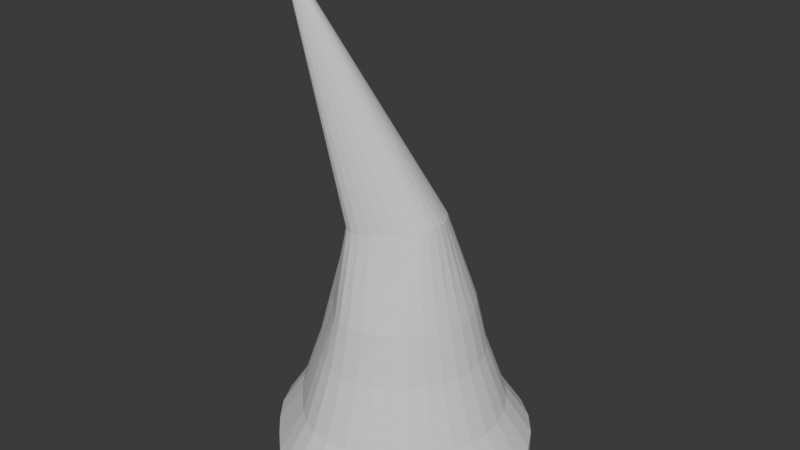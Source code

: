 # Source: horn.blend  (saved by Blender 5.0.119; exported with 4.5.12 LTS)
import bpy
from mathutils import Matrix  # noqa: F401  (used for matrix-valued properties, if any)

bpy.ops.wm.read_factory_settings(use_empty=True)
scene = bpy.context.scene
scene.name = 'Scene'

# ---- collections
col_collection = bpy.data.collections.new('Collection'); scene.collection.children.link(col_collection)

# ---- world
world_world = bpy.data.worlds.new('World'); scene.world = world_world
world_world.use_nodes = True; world_world.node_tree.nodes.clear()
_N = world_world.node_tree.nodes; _L = world_world.node_tree.links
n0 = _N.new('ShaderNodeOutputWorld'); n0.name = 'World Output'; n0.location = (200, 100)
n1 = _N.new('ShaderNodeBackground'); n1.name = 'Background'; n1.location = (-200, 100)
n1.inputs[0].default_value = (0.05088, 0.05088, 0.05088, 1.0)
_L.new(n1.outputs[0], n0.inputs[0])
n0.is_active_output = True
world_world.color = (0.05088, 0.05088, 0.05088)
world_world.sun_shadow_jitter_overblur = 0.0

# ---- meshes
me_cone = bpy.data.meshes.new('Cone')
me_cone.from_pydata([(0.00133, 0.3442, 0.02848), (0.06793, 0.3369, 0.03599), (0.1319, 0.3167, 0.04271), (0.1908, 0.2844, 0.04838), (0.2424, 0.2411, 0.0528), (0.2852, 0.1893, 0.05663), (0.3192, 0.1332, 0.06218), (0.3427, 0.07456, 0.06887), (0.3543, 0.01489, 0.07552), (0.3528, -0.04469, 0.08062), (0.3372, -0.1033, 0.08242), (0.3071, -0.1601, 0.07911), (0.2583, -0.2154, 0.06991), (0.1888, -0.2672, 0.05669), (0.1049, -0.3111, 0.04155), (0.01542, -0.343, 0.0263), (-0.07078, -0.3593, 0.01245), (-0.1458, -0.3573, 0.001206), (-0.2049, -0.3364, -0.006756), (-0.2503, -0.3004, -0.01333), (-0.2845, -0.2524, -0.01889), (-0.3093, -0.1952, -0.02303), (-0.3264, -0.1315, -0.02542), (-0.337, -0.06446, -0.02582), (-0.3415, 0.003235, -0.02418), (-0.3347, 0.07032, -0.02089), (-0.315, 0.1347, -0.01621), (-0.2832, 0.1939, -0.0103), (-0.2405, 0.2457, -0.003402), (-0.1886, 0.288, 0.004227), (-0.1295, 0.3192, 0.01229), (-0.06532, 0.3382, 0.02048), (-0.8004, -0.2982, 1.941), (-5.882e-09, 0.5709, -0.6198), (0.1114, 0.5599, -0.6198), (0.2185, 0.5274, -0.6198), (0.3172, 0.4747, -0.6198), (0.4042, 0.4033, -0.6224), (0.4765, 0.3156, -0.6302), (0.5308, 0.2156, -0.6386), (0.564, 0.1079, -0.6426), (0.5743, -0.002884, -0.6386), (0.5618, -0.113, -0.6302), (0.5279, -0.2189, -0.6224), (0.4747, -0.3172, -0.6198), (0.4037, -0.4037, -0.6198), (0.3172, -0.4747, -0.6198), (0.2185, -0.5274, -0.6198), (0.1114, -0.5599, -0.6198), (0.0001084, -0.5708, -0.6199), (-0.1012, -0.5536, -0.6248), (-0.1848, -0.5085, -0.6344), (-0.2586, -0.4426, -0.6443), (-0.3331, -0.3652, -0.6492), (-0.4168, -0.2857, -0.6439), (-0.4963, -0.2018, -0.6325), (-0.5526, -0.1076, -0.6226), (-0.5709, 3.32e-10, -0.6198), (-0.5599, 0.1114, -0.6198), (-0.5274, 0.2185, -0.6198), (-0.4747, 0.3172, -0.6198), (-0.4037, 0.4037, -0.6198), (-0.3172, 0.4747, -0.6198), (-0.2185, 0.5274, -0.6198), (-0.1114, 0.5599, -0.6198), (0.0001431, 0.6559, -0.9978), (0.1281, 0.6433, -0.9979), (0.2511, 0.6059, -0.9979), (0.3644, 0.5453, -0.9979), (0.4641, 0.4635, -0.9996), (0.5467, 0.3635, -1.005), (0.6085, 0.2493, -1.01), (0.6464, 0.1258, -1.013), (0.6585, -0.001788, -1.01), (0.6447, -0.1289, -1.005), (0.6062, -0.2511, -0.9996), (0.5453, -0.3641, -0.998), (0.4637, -0.4635, -0.9979), (0.3644, -0.545, -0.9979), (0.2511, -0.6056, -0.9979), (0.1281, -0.643, -0.9979), (0.0002151, -0.6555, -0.9979), (-0.1211, -0.6389, -1.001), (-0.2286, -0.5932, -1.008), (-0.3255, -0.5238, -1.014), (-0.4169, -0.438, -1.017), (-0.5067, -0.3433, -1.014), (-0.5851, -0.2398, -1.006), (-0.6382, -0.1254, -0.9997), (-0.6558, 0.000114, -0.9978), (-0.6432, 0.1281, -0.9977), (-0.6058, 0.2511, -0.9978), (-0.5452, 0.3645, -0.9978), (-0.4636, 0.4639, -0.9978), (-0.3642, 0.5454, -0.9978), (-0.2508, 0.606, -0.9978), (-0.1278, 0.6433, -0.9978), (-0.001531, 0.8249, -1.467), (0.1591, 0.8088, -1.467), (0.3135, 0.7618, -1.467), (0.4557, 0.6855, -1.467), (0.5808, 0.5829, -1.469), (0.6849, 0.4576, -1.475), (0.7632, 0.3145, -1.482), (0.8113, 0.1594, -1.485), (0.8262, -0.001117, -1.482), (0.8081, -0.1608, -1.475), (0.7593, -0.314, -1.469), (0.6827, -0.4559, -1.467), (0.5805, -0.5807, -1.467), (0.4559, -0.6833, -1.467), (0.3136, -0.7596, -1.467), (0.1592, -0.8067, -1.467), (-0.001445, -0.8227, -1.467), (-0.1538, -0.8013, -1.471), (-0.2881, -0.7422, -1.48), (-0.4083, -0.6532, -1.489), (-0.5213, -0.5448, -1.494), (-0.6342, -0.4273, -1.489), (-0.7347, -0.2993, -1.478), (-0.8039, -0.1564, -1.469), (-0.8267, 0.00127, -1.466), (-0.8108, 0.1622, -1.466), (-0.7637, 0.317, -1.466), (-0.6874, 0.4595, -1.466), (-0.5846, 0.5844, -1.467), (-0.4596, 0.6867, -1.467), (-0.3169, 0.7627, -1.467), (-0.1623, 0.8093, -1.467), (-0.003439, 1.028, -1.773), (0.1968, 1.008, -1.773), (0.3892, 0.9497, -1.773), (0.5666, 0.8548, -1.773), (0.7226, 0.7268, -1.776), (0.8519, 0.5703, -1.784), (0.9486, 0.3916, -1.792), (1.008, 0.1984, -1.796), (1.027, -0.00129, -1.792), (1.005, -0.2002, -1.784), (0.945, -0.3914, -1.775), (0.8496, -0.5683, -1.773), (0.7221, -0.7238, -1.773), (0.5666, -0.8515, -1.773), (0.3893, -0.9464, -1.773), (0.1968, -1.005, -1.773), (-0.003328, -1.025, -1.773), (-0.1931, -0.9983, -1.778), (-0.3612, -0.9263, -1.788), (-0.5124, -0.8172, -1.798), (-0.6549, -0.6827, -1.803), (-0.7955, -0.535, -1.797), (-0.9187, -0.3736, -1.786), (-1.003, -0.1947, -1.776), (-1.03, 0.001684, -1.773), (-1.011, 0.202, -1.773), (-0.952, 0.3946, -1.773), (-0.8571, 0.5721, -1.773), (-0.7294, 0.7276, -1.773), (-0.5738, 0.8552, -1.773), (-0.3962, 0.95, -1.773), (-0.2037, 1.008, -1.773), (-0.003528, 1.029, -1.975), (0.1967, 1.009, -1.975), (0.3891, 0.9504, -1.975), (0.5665, 0.8555, -1.975), (0.7225, 0.7276, -1.978), (0.8518, 0.571, -1.986), (0.9485, 0.3924, -1.995), (1.008, 0.1992, -1.999), (1.027, -0.0005105, -1.995), (1.005, -0.1994, -1.986), (0.9449, -0.3906, -1.978), (0.8495, -0.5675, -1.975), (0.722, -0.723, -1.975), (0.5665, -0.8507, -1.975), (0.3892, -0.9456, -1.975), (0.1967, -1.004, -1.975), (-0.003418, -1.024, -1.975), (-0.1932, -0.9975, -1.98), (-0.3613, -0.9255, -1.99), (-0.5125, -0.8164, -2.0), (-0.655, -0.6819, -2.005), (-0.7956, -0.5342, -2.0), (-0.9188, -0.3728, -1.988), (-1.003, -0.1939, -1.978), (-1.03, 0.002463, -1.975), (-1.011, 0.2028, -1.975), (-0.9521, 0.3954, -1.975), (-0.8572, 0.5729, -1.975), (-0.7295, 0.7284, -1.975), (-0.5739, 0.856, -1.975), (-0.3963, 0.9508, -1.975), (-0.2038, 1.009, -1.975)], [], [(0, 32, 1), (1, 32, 2), (2, 32, 3), (3, 32, 4), (4, 32, 5), (5, 32, 6), (6, 32, 7), (7, 32, 8), (8, 32, 9), (9, 32, 10), (10, 32, 11), (11, 32, 12), (12, 32, 13), (13, 32, 14), (14, 32, 15), (15, 32, 16), (16, 32, 17), (17, 32, 18), (18, 32, 19), (19, 32, 20), (20, 32, 21), (21, 32, 22), (22, 32, 23), (23, 32, 24), (24, 32, 25), (25, 32, 26), (26, 32, 27), (27, 32, 28), (28, 32, 29), (29, 32, 30), (28, 29, 62, 61), (30, 32, 31), (31, 32, 0), (53, 54, 86, 85), (8, 9, 42, 41), (15, 16, 49, 48), (22, 23, 56, 55), (2, 3, 36, 35), (29, 30, 63, 62), (9, 10, 43, 42), (16, 17, 50, 49), (23, 24, 57, 56), (3, 4, 37, 36), (30, 31, 64, 63), (10, 11, 44, 43), (17, 18, 51, 50), (24, 25, 58, 57), (4, 5, 38, 37), (31, 0, 33, 64), (11, 12, 45, 44), (18, 19, 52, 51), (25, 26, 59, 58), (5, 6, 39, 38), (12, 13, 46, 45), (19, 20, 53, 52), (26, 27, 60, 59), (6, 7, 40, 39), (0, 1, 34, 33), (13, 14, 47, 46), (20, 21, 54, 53), (27, 28, 61, 60), (7, 8, 41, 40), (14, 15, 48, 47), (21, 22, 55, 54), (1, 2, 35, 34), (87, 88, 120, 119), (40, 41, 73, 72), (54, 55, 87, 86), (41, 42, 74, 73), (55, 56, 88, 87), (42, 43, 75, 74), (56, 57, 89, 88), (43, 44, 76, 75), (57, 58, 90, 89), (44, 45, 77, 76), (58, 59, 91, 90), (45, 46, 78, 77), (59, 60, 92, 91), (46, 47, 79, 78), (33, 34, 66, 65), (60, 61, 93, 92), (47, 48, 80, 79), (34, 35, 67, 66), (61, 62, 94, 93), (48, 49, 81, 80), (35, 36, 68, 67), (62, 63, 95, 94), (49, 50, 82, 81), (36, 37, 69, 68), (63, 64, 96, 95), (50, 51, 83, 82), (37, 38, 70, 69), (64, 33, 65, 96), (51, 52, 84, 83), (38, 39, 71, 70), (52, 53, 85, 84), (39, 40, 72, 71), (122, 123, 155, 154), (74, 75, 107, 106), (88, 89, 121, 120), (75, 76, 108, 107), (89, 90, 122, 121), (76, 77, 109, 108), (90, 91, 123, 122), (77, 78, 110, 109), (91, 92, 124, 123), (78, 79, 111, 110), (65, 66, 98, 97), (92, 93, 125, 124), (79, 80, 112, 111), (66, 67, 99, 98), (93, 94, 126, 125), (80, 81, 113, 112), (67, 68, 100, 99), (94, 95, 127, 126), (81, 82, 114, 113), (68, 69, 101, 100), (95, 96, 128, 127), (82, 83, 115, 114), (69, 70, 102, 101), (96, 65, 97, 128), (83, 84, 116, 115), (70, 71, 103, 102), (84, 85, 117, 116), (71, 72, 104, 103), (85, 86, 118, 117), (72, 73, 105, 104), (86, 87, 119, 118), (73, 74, 106, 105), (155, 156, 188, 187), (109, 110, 142, 141), (123, 124, 156, 155), (110, 111, 143, 142), (97, 98, 130, 129), (124, 125, 157, 156), (111, 112, 144, 143), (98, 99, 131, 130), (125, 126, 158, 157), (112, 113, 145, 144), (99, 100, 132, 131), (126, 127, 159, 158), (113, 114, 146, 145), (100, 101, 133, 132), (127, 128, 160, 159), (114, 115, 147, 146), (101, 102, 134, 133), (128, 97, 129, 160), (115, 116, 148, 147), (102, 103, 135, 134), (116, 117, 149, 148), (103, 104, 136, 135), (117, 118, 150, 149), (104, 105, 137, 136), (118, 119, 151, 150), (105, 106, 138, 137), (119, 120, 152, 151), (106, 107, 139, 138), (120, 121, 153, 152), (107, 108, 140, 139), (121, 122, 154, 153), (108, 109, 141, 140), (161, 162, 163, 164, 165, 166, 167, 168, 169, 170, 171, 172, 173, 174, 175, 176, 177, 178, 179, 180, 181, 182, 183, 184, 185, 186, 187, 188, 189, 190, 191, 192), (142, 143, 175, 174), (129, 130, 162, 161), (156, 157, 189, 188), (143, 144, 176, 175), (130, 131, 163, 162), (157, 158, 190, 189), (144, 145, 177, 176), (131, 132, 164, 163), (158, 159, 191, 190), (145, 146, 178, 177), (132, 133, 165, 164), (159, 160, 192, 191), (146, 147, 179, 178), (133, 134, 166, 165), (160, 129, 161, 192), (147, 148, 180, 179), (134, 135, 167, 166), (148, 149, 181, 180), (135, 136, 168, 167), (149, 150, 182, 181), (136, 137, 169, 168), (150, 151, 183, 182), (137, 138, 170, 169), (151, 152, 184, 183), (138, 139, 171, 170), (152, 153, 185, 184), (139, 140, 172, 171), (153, 154, 186, 185), (140, 141, 173, 172), (154, 155, 187, 186), (141, 142, 174, 173)])
_uv = me_cone.uv_layers.new(name='UVMap')
_uv.uv.foreach_set('vector', [0.25, 0.3634, 0.25, 0.25, 0.2721, 0.3612, 0.2721, 0.3612, 0.25, 0.25, 0.2934, 0.3548, 0.2934, 0.3548, 0.25, 0.25, 0.313, 0.3443, 0.313, 0.3443, 0.25, 0.25, 0.3302, 0.3302, 0.3302, 0.3302, 0.25, 0.25, 0.3443, 0.313, 0.3443, 0.313, 0.25, 0.25, 0.3548, 0.2934, 0.3548, 0.2934, 0.25, 0.25, 0.3612, 0.2721, 0.3612, 0.2721, 0.25, 0.25, 0.3634, 0.25, 0.3634, 0.25, 0.25, 0.25, 0.3612, 0.2279, 0.3612, 0.2279, 0.25, 0.25, 0.3548, 0.2066, 0.3548, 0.2066, 0.25, 0.25, 0.3443, 0.187, 0.3443, 0.187, 0.25, 0.25, 0.3302, 0.1698, 0.3302, 0.1698, 0.25, 0.25, 0.313, 0.1557, 0.313, 0.1557, 0.25, 0.25, 0.2934, 0.1452, 0.2934, 0.1452, 0.25, 0.25, 0.2721, 0.1388, 0.2721, 0.1388, 0.25, 0.25, 0.25, 0.1366, 0.25, 0.1366, 0.25, 0.25, 0.2279, 0.1388, 0.2279, 0.1388, 0.25, 0.25, 0.2066, 0.1452, 0.2066, 0.1452, 0.25, 0.25, 0.187, 0.1557, 0.187, 0.1557, 0.25, 0.25, 0.1698, 0.1698, 0.1698, 0.1698, 0.25, 0.25, 0.1557, 0.187, 0.1557, 0.187, 0.25, 0.25, 0.1452, 0.2066, 0.1452, 0.2066, 0.25, 0.25, 0.1388, 0.2279, 0.1388, 0.2279, 0.25, 0.25, 0.1366, 0.25, 0.1366, 0.25, 0.25, 0.25, 0.1388, 0.2721, 0.1388, 0.2721, 0.25, 0.25, 0.1452, 0.2934, 0.1452, 0.2934, 0.25, 0.25, 0.1557, 0.313, 0.1557, 0.313, 0.25, 0.25, 0.1698, 0.3302, 0.1698, 0.3302, 0.25, 0.25, 0.187, 0.3443, 0.187, 0.3443, 0.25, 0.25, 0.2066, 0.3548, 0.1698, 0.3302, 0.187, 0.3443, 0.152, 0.3967, 0.1252, 0.3748, 0.2066, 0.3548, 0.25, 0.25, 0.2279, 0.3612, 0.2279, 0.3612, 0.25, 0.25, 0.25, 0.3634, 0.1252, 0.1252, 0.1033, 0.152, 0.08613, 0.1405, 0.1106, 0.1106, 0.3634, 0.25, 0.3612, 0.2279, 0.423, 0.2156, 0.4264, 0.25, 0.2721, 0.1388, 0.25, 0.1366, 0.25, 0.07358, 0.2844, 0.07697, 0.1452, 0.2066, 0.1388, 0.2279, 0.07697, 0.2156, 0.087, 0.1825, 0.2934, 0.3548, 0.313, 0.3443, 0.348, 0.3967, 0.3175, 0.413, 0.187, 0.3443, 0.2066, 0.3548, 0.1825, 0.413, 0.152, 0.3967, 0.3612, 0.2279, 0.3548, 0.2066, 0.413, 0.1825, 0.423, 0.2156, 0.25, 0.1366, 0.2279, 0.1388, 0.2156, 0.07697, 0.25, 0.07358, 0.1388, 0.2279, 0.1366, 0.25, 0.07358, 0.25, 0.07697, 0.2156, 0.313, 0.3443, 0.3302, 0.3302, 0.3748, 0.3748, 0.348, 0.3967, 0.2066, 0.3548, 0.2279, 0.3612, 0.2156, 0.423, 0.1825, 0.413, 0.3548, 0.2066, 0.3443, 0.187, 0.3967, 0.152, 0.413, 0.1825, 0.2279, 0.1388, 0.2066, 0.1452, 0.1825, 0.087, 0.2156, 0.07697, 0.1366, 0.25, 0.1388, 0.2721, 0.07697, 0.2844, 0.07358, 0.25, 0.3302, 0.3302, 0.3443, 0.313, 0.3967, 0.348, 0.3748, 0.3748, 0.2279, 0.3612, 0.25, 0.3634, 0.25, 0.4264, 0.2156, 0.423, 0.3443, 0.187, 0.3302, 0.1698, 0.3748, 0.1252, 0.3967, 0.152, 0.2066, 0.1452, 0.187, 0.1557, 0.152, 0.1033, 0.1825, 0.087, 0.1388, 0.2721, 0.1452, 0.2934, 0.087, 0.3175, 0.07697, 0.2844, 0.3443, 0.313, 0.3548, 0.2934, 0.413, 0.3175, 0.3967, 0.348, 0.3302, 0.1698, 0.313, 0.1557, 0.348, 0.1033, 0.3748, 0.1252, 0.187, 0.1557, 0.1698, 0.1698, 0.1252, 0.1252, 0.152, 0.1033, 0.1452, 0.2934, 0.1557, 0.313, 0.1033, 0.348, 0.087, 0.3175, 0.3548, 0.2934, 0.3612, 0.2721, 0.423, 0.2844, 0.413, 0.3175, 0.25, 0.3634, 0.2721, 0.3612, 0.2844, 0.423, 0.25, 0.4264, 0.313, 0.1557, 0.2934, 0.1452, 0.3175, 0.087, 0.348, 0.1033, 0.1698, 0.1698, 0.1557, 0.187, 0.1033, 0.152, 0.1252, 0.1252, 0.1557, 0.313, 0.1698, 0.3302, 0.1252, 0.3748, 0.1033, 0.348, 0.3612, 0.2721, 0.3634, 0.25, 0.4264, 0.25, 0.423, 0.2844, 0.2934, 0.1452, 0.2721, 0.1388, 0.2844, 0.07697, 0.3175, 0.087, 0.1557, 0.187, 0.1452, 0.2066, 0.087, 0.1825, 0.1033, 0.152, 0.2721, 0.3612, 0.2934, 0.3548, 0.3175, 0.413, 0.2844, 0.423, 0.06792, 0.1746, 0.0567, 0.2116, 0.0567, 0.2116, 0.06792, 0.1746, 0.423, 0.2844, 0.4264, 0.25, 0.4471, 0.25, 0.4433, 0.2884, 0.1033, 0.152, 0.087, 0.1825, 0.06792, 0.1746, 0.08613, 0.1405, 0.4264, 0.25, 0.423, 0.2156, 0.4433, 0.2116, 0.4471, 0.25, 0.087, 0.1825, 0.07697, 0.2156, 0.0567, 0.2116, 0.06792, 0.1746, 0.423, 0.2156, 0.413, 0.1825, 0.4321, 0.1746, 0.4433, 0.2116, 0.07697, 0.2156, 0.07358, 0.25, 0.05292, 0.25, 0.0567, 0.2116, 0.413, 0.1825, 0.3967, 0.152, 0.4139, 0.1405, 0.4321, 0.1746, 0.07358, 0.25, 0.07697, 0.2844, 0.0567, 0.2884, 0.05292, 0.25, 0.3967, 0.152, 0.3748, 0.1252, 0.3894, 0.1106, 0.4139, 0.1405, 0.07697, 0.2844, 0.087, 0.3175, 0.06792, 0.3254, 0.0567, 0.2884, 0.3748, 0.1252, 0.348, 0.1033, 0.3595, 0.08613, 0.3894, 0.1106, 0.087, 0.3175, 0.1033, 0.348, 0.08613, 0.3595, 0.06792, 0.3254, 0.348, 0.1033, 0.3175, 0.087, 0.3254, 0.06792, 0.3595, 0.08613, 0.25, 0.4264, 0.2844, 0.423, 0.2884, 0.4433, 0.25, 0.4471, 0.1033, 0.348, 0.1252, 0.3748, 0.1106, 0.3894, 0.08613, 0.3595, 0.3175, 0.087, 0.2844, 0.07697, 0.2884, 0.0567, 0.3254, 0.06792, 0.2844, 0.423, 0.3175, 0.413, 0.3254, 0.4321, 0.2884, 0.4433, 0.1252, 0.3748, 0.152, 0.3967, 0.1405, 0.4139, 0.1106, 0.3894, 0.2844, 0.07697, 0.25, 0.07358, 0.25, 0.05292, 0.2884, 0.0567, 0.3175, 0.413, 0.348, 0.3967, 0.3595, 0.4139, 0.3254, 0.4321, 0.152, 0.3967, 0.1825, 0.413, 0.1746, 0.4321, 0.1405, 0.4139, 0.25, 0.07358, 0.2156, 0.07697, 0.2116, 0.0567, 0.25, 0.05292, 0.348, 0.3967, 0.3748, 0.3748, 0.3894, 0.3894, 0.3595, 0.4139, 0.1825, 0.413, 0.2156, 0.423, 0.2116, 0.4433, 0.1746, 0.4321, 0.2156, 0.07697, 0.1825, 0.087, 0.1746, 0.06792, 0.2116, 0.0567, 0.3748, 0.3748, 0.3967, 0.348, 0.4139, 0.3595, 0.3894, 0.3894, 0.2156, 0.423, 0.25, 0.4264, 0.25, 0.4471, 0.2116, 0.4433, 0.1825, 0.087, 0.152, 0.1033, 0.1405, 0.08613, 0.1746, 0.06792, 0.3967, 0.348, 0.413, 0.3175, 0.4321, 0.3254, 0.4139, 0.3595, 0.152, 0.1033, 0.1252, 0.1252, 0.1106, 0.1106, 0.1405, 0.08613, 0.413, 0.3175, 0.423, 0.2844, 0.4433, 0.2884, 0.4321, 0.3254, 0.0567, 0.2884, 0.06792, 0.3254, 0.06792, 0.3254, 0.0567, 0.2884, 0.4433, 0.2116, 0.4321, 0.1746, 0.4321, 0.1746, 0.4433, 0.2116, 0.0567, 0.2116, 0.05292, 0.25, 0.05292, 0.25, 0.0567, 0.2116, 0.4321, 0.1746, 0.4139, 0.1405, 0.4139, 0.1405, 0.4321, 0.1746, 0.05292, 0.25, 0.0567, 0.2884, 0.0567, 0.2884, 0.05292, 0.25, 0.4139, 0.1405, 0.3894, 0.1106, 0.3894, 0.1106, 0.4139, 0.1405, 0.0567, 0.2884, 0.06792, 0.3254, 0.06792, 0.3254, 0.0567, 0.2884, 0.3894, 0.1106, 0.3595, 0.08613, 0.3595, 0.08613, 0.3894, 0.1106, 0.06792, 0.3254, 0.08613, 0.3595, 0.08613, 0.3595, 0.06792, 0.3254, 0.3595, 0.08613, 0.3254, 0.06792, 0.3254, 0.06792, 0.3595, 0.08613, 0.25, 0.4471, 0.2884, 0.4433, 0.2884, 0.4433, 0.25, 0.4471, 0.08613, 0.3595, 0.1106, 0.3894, 0.1106, 0.3894, 0.08613, 0.3595, 0.3254, 0.06792, 0.2884, 0.0567, 0.2884, 0.0567, 0.3254, 0.06792, 0.2884, 0.4433, 0.3254, 0.4321, 0.3254, 0.4321, 0.2884, 0.4433, 0.1106, 0.3894, 0.1405, 0.4139, 0.1405, 0.4139, 0.1106, 0.3894, 0.2884, 0.0567, 0.25, 0.05292, 0.25, 0.05292, 0.2884, 0.0567, 0.3254, 0.4321, 0.3595, 0.4139, 0.3595, 0.4139, 0.3254, 0.4321, 0.1405, 0.4139, 0.1746, 0.4321, 0.1746, 0.4321, 0.1405, 0.4139, 0.25, 0.05292, 0.2116, 0.0567, 0.2116, 0.0567, 0.25, 0.05292, 0.3595, 0.4139, 0.3894, 0.3894, 0.3894, 0.3894, 0.3595, 0.4139, 0.1746, 0.4321, 0.2116, 0.4433, 0.2116, 0.4433, 0.1746, 0.4321, 0.2116, 0.0567, 0.1746, 0.06792, 0.1746, 0.06792, 0.2116, 0.0567, 0.3894, 0.3894, 0.4139, 0.3595, 0.4139, 0.3595, 0.3894, 0.3894, 0.2116, 0.4433, 0.25, 0.4471, 0.25, 0.4471, 0.2116, 0.4433, 0.1746, 0.06792, 0.1405, 0.08613, 0.1405, 0.08613, 0.1746, 0.06792, 0.4139, 0.3595, 0.4321, 0.3254, 0.4321, 0.3254, 0.4139, 0.3595, 0.1405, 0.08613, 0.1106, 0.1106, 0.1106, 0.1106, 0.1405, 0.08613, 0.4321, 0.3254, 0.4433, 0.2884, 0.4433, 0.2884, 0.4321, 0.3254, 0.1106, 0.1106, 0.08613, 0.1405, 0.08613, 0.1405, 0.1106, 0.1106, 0.4433, 0.2884, 0.4471, 0.25, 0.4471, 0.25, 0.4433, 0.2884, 0.08613, 0.1405, 0.06792, 0.1746, 0.06792, 0.1746, 0.08613, 0.1405, 0.4471, 0.25, 0.4433, 0.2116, 0.4433, 0.2116, 0.4471, 0.25, 0.06792, 0.3254, 0.08613, 0.3595, 0.08613, 0.3595, 0.06792, 0.3254, 0.3894, 0.1106, 0.3595, 0.08613, 0.3595, 0.08613, 0.3894, 0.1106, 0.06792, 0.3254, 0.08613, 0.3595, 0.08613, 0.3595, 0.06792, 0.3254, 0.3595, 0.08613, 0.3254, 0.06792, 0.3254, 0.06792, 0.3595, 0.08613, 0.25, 0.4471, 0.2884, 0.4433, 0.2884, 0.4433, 0.25, 0.4471, 0.08613, 0.3595, 0.1106, 0.3894, 0.1106, 0.3894, 0.08613, 0.3595, 0.3254, 0.06792, 0.2884, 0.0567, 0.2884, 0.0567, 0.3254, 0.06792, 0.2884, 0.4433, 0.3254, 0.4321, 0.3254, 0.4321, 0.2884, 0.4433, 0.1106, 0.3894, 0.1405, 0.4139, 0.1405, 0.4139, 0.1106, 0.3894, 0.2884, 0.0567, 0.25, 0.05292, 0.25, 0.05292, 0.2884, 0.0567, 0.3254, 0.4321, 0.3595, 0.4139, 0.3595, 0.4139, 0.3254, 0.4321, 0.1405, 0.4139, 0.1746, 0.4321, 0.1746, 0.4321, 0.1405, 0.4139, 0.25, 0.05292, 0.2116, 0.0567, 0.2116, 0.0567, 0.25, 0.05292, 0.3595, 0.4139, 0.3894, 0.3894, 0.3894, 0.3894, 0.3595, 0.4139, 0.1746, 0.4321, 0.2116, 0.4433, 0.2116, 0.4433, 0.1746, 0.4321, 0.2116, 0.0567, 0.1746, 0.06792, 0.1746, 0.06792, 0.2116, 0.0567, 0.3894, 0.3894, 0.4139, 0.3595, 0.4139, 0.3595, 0.3894, 0.3894, 0.2116, 0.4433, 0.25, 0.4471, 0.25, 0.4471, 0.2116, 0.4433, 0.1746, 0.06792, 0.1405, 0.08613, 0.1405, 0.08613, 0.1746, 0.06792, 0.4139, 0.3595, 0.4321, 0.3254, 0.4321, 0.3254, 0.4139, 0.3595, 0.1405, 0.08613, 0.1106, 0.1106, 0.1106, 0.1106, 0.1405, 0.08613, 0.4321, 0.3254, 0.4433, 0.2884, 0.4433, 0.2884, 0.4321, 0.3254, 0.1106, 0.1106, 0.08613, 0.1405, 0.08613, 0.1405, 0.1106, 0.1106, 0.4433, 0.2884, 0.4471, 0.25, 0.4471, 0.25, 0.4433, 0.2884, 0.08613, 0.1405, 0.06792, 0.1746, 0.06792, 0.1746, 0.08613, 0.1405, 0.4471, 0.25, 0.4433, 0.2116, 0.4433, 0.2116, 0.4471, 0.25, 0.06792, 0.1746, 0.0567, 0.2116, 0.0567, 0.2116, 0.06792, 0.1746, 0.4433, 0.2116, 0.4321, 0.1746, 0.4321, 0.1746, 0.4433, 0.2116, 0.0567, 0.2116, 0.05292, 0.25, 0.05292, 0.25, 0.0567, 0.2116, 0.4321, 0.1746, 0.4139, 0.1405, 0.4139, 0.1405, 0.4321, 0.1746, 0.05292, 0.25, 0.0567, 0.2884, 0.0567, 0.2884, 0.05292, 0.25, 0.4139, 0.1405, 0.3894, 0.1106, 0.3894, 0.1106, 0.4139, 0.1405, 0.75, 0.4328, 0.7857, 0.4292, 0.8199, 0.4188, 0.8515, 0.402, 0.8793, 0.3792, 0.9023, 0.3512, 0.9195, 0.3194, 0.93, 0.285, 0.9334, 0.2495, 0.9296, 0.2141, 0.9189, 0.18, 0.902, 0.1485, 0.8792, 0.1208, 0.8515, 0.09805, 0.8199, 0.08116, 0.7857, 0.07076, 0.75, 0.06727, 0.7162, 0.07192, 0.6862, 0.08464, 0.6592, 0.1039, 0.6337, 0.1278, 0.6087, 0.1543, 0.5869, 0.1831, 0.5721, 0.215, 0.5672, 0.25, 0.5708, 0.2857, 0.5812, 0.3199, 0.598, 0.3515, 0.6208, 0.3792, 0.6485, 0.402, 0.6801, 0.4188, 0.7143, 0.4292, 0.3595, 0.08613, 0.3254, 0.06792, 0.3254, 0.06792, 0.3595, 0.08613, 0.25, 0.4471, 0.2884, 0.4433, 0.2884, 0.4433, 0.25, 0.4471, 0.08613, 0.3595, 0.1106, 0.3894, 0.1106, 0.3894, 0.08613, 0.3595, 0.3254, 0.06792, 0.2884, 0.0567, 0.2884, 0.0567, 0.3254, 0.06792, 0.2884, 0.4433, 0.3254, 0.4321, 0.3254, 0.4321, 0.2884, 0.4433, 0.1106, 0.3894, 0.1405, 0.4139, 0.1405, 0.4139, 0.1106, 0.3894, 0.2884, 0.0567, 0.25, 0.05292, 0.25, 0.05292, 0.2884, 0.0567, 0.3254, 0.4321, 0.3595, 0.4139, 0.3595, 0.4139, 0.3254, 0.4321, 0.1405, 0.4139, 0.1746, 0.4321, 0.1746, 0.4321, 0.1405, 0.4139, 0.25, 0.05292, 0.2116, 0.0567, 0.2116, 0.0567, 0.25, 0.05292, 0.3595, 0.4139, 0.3894, 0.3894, 0.3894, 0.3894, 0.3595, 0.4139, 0.1746, 0.4321, 0.2116, 0.4433, 0.2116, 0.4433, 0.1746, 0.4321, 0.2116, 0.0567, 0.1746, 0.06792, 0.1746, 0.06792, 0.2116, 0.0567, 0.3894, 0.3894, 0.4139, 0.3595, 0.4139, 0.3595, 0.3894, 0.3894, 0.2116, 0.4433, 0.25, 0.4471, 0.25, 0.4471, 0.2116, 0.4433, 0.1746, 0.06792, 0.1405, 0.08613, 0.1405, 0.08613, 0.1746, 0.06792, 0.4139, 0.3595, 0.4321, 0.3254, 0.4321, 0.3254, 0.4139, 0.3595, 0.1405, 0.08613, 0.1106, 0.1106, 0.1106, 0.1106, 0.1405, 0.08613, 0.4321, 0.3254, 0.4433, 0.2884, 0.4433, 0.2884, 0.4321, 0.3254, 0.1106, 0.1106, 0.08613, 0.1405, 0.08613, 0.1405, 0.1106, 0.1106, 0.4433, 0.2884, 0.4471, 0.25, 0.4471, 0.25, 0.4433, 0.2884, 0.08613, 0.1405, 0.06792, 0.1746, 0.06792, 0.1746, 0.08613, 0.1405, 0.4471, 0.25, 0.4433, 0.2116, 0.4433, 0.2116, 0.4471, 0.25, 0.06792, 0.1746, 0.0567, 0.2116, 0.0567, 0.2116, 0.06792, 0.1746, 0.4433, 0.2116, 0.4321, 0.1746, 0.4321, 0.1746, 0.4433, 0.2116, 0.0567, 0.2116, 0.05292, 0.25, 0.05292, 0.25, 0.0567, 0.2116, 0.4321, 0.1746, 0.4139, 0.1405, 0.4139, 0.1405, 0.4321, 0.1746, 0.05292, 0.25, 0.0567, 0.2884, 0.0567, 0.2884, 0.05292, 0.25, 0.4139, 0.1405, 0.3894, 0.1106, 0.3894, 0.1106, 0.4139, 0.1405, 0.0567, 0.2884, 0.06792, 0.3254, 0.06792, 0.3254, 0.0567, 0.2884, 0.3894, 0.1106, 0.3595, 0.08613, 0.3595, 0.08613, 0.3894, 0.1106])
me_cone.update()

# ---- objects
ob_cone = bpy.data.objects.new('Cone', me_cone)

# ---- transforms, parenting, visibility, modifiers, constraints
ob_cone.location = (0.0, 0.0, 1.085)
ob_cone.scale = (0.5697, 0.5697, 0.5697)

# ---- collection membership
col_collection.objects.link(ob_cone)

# ---- scene / render settings (as saved in the file)
scene.frame_start = 1; scene.frame_end = 250; scene.frame_set(1)
scene.render.engine = 'BLENDER_EEVEE_NEXT'
scene.render.bake_bias = 0.0
scene.render.bake_samples = 0
scene.cycles.sampling_pattern = 'TABULATED_SOBOL'
scene.eevee.use_volume_custom_range = False
bpy.context.view_layer.update()

# ---- added for rendering (the .blend has no active camera and no usable light): camera, sun
cam_auto = bpy.data.cameras.new('AutoCamera')
cam_auto.lens = 50.0
cam_auto.sensor_width = 36.0
cam_auto.clip_end = 1000.0
ob_auto_camera = bpy.data.objects.new('AutoCamera', cam_auto)
scene.collection.objects.link(ob_auto_camera)
ob_auto_camera.location = (2.58226, -3.09873, 3.1336)
ob_auto_camera.rotation_euler = (1.09748, -7.21219e-08, 0.694738)
scene.camera = ob_auto_camera
light_auto_sun = bpy.data.lights.new('AutoSun', 'SUN')
light_auto_sun.energy = 3.0
light_auto_sun.angle = 0.0523599
ob_auto_sun = bpy.data.objects.new('AutoSun', light_auto_sun)
scene.collection.objects.link(ob_auto_sun)
ob_auto_sun.rotation_euler = (0.872665, 0.174533, 0.523599)
bpy.context.view_layer.update()

